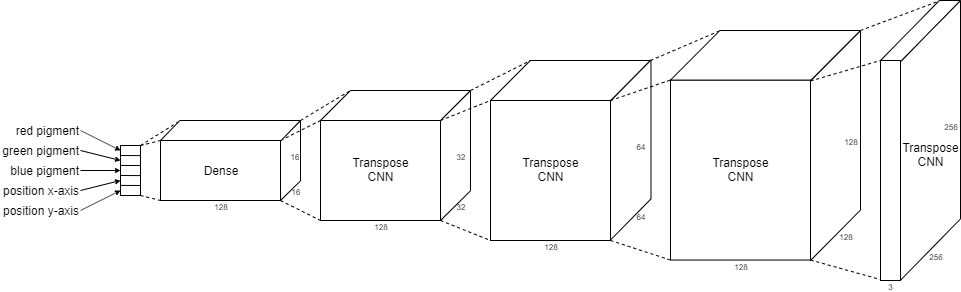

The diagram above was exported from draw.io. Its source (the exported page's mxGraphModel, read from the mxfile embedded in the PNG):
<mxGraphModel dx="865" dy="1614" grid="1" gridSize="10" guides="1" tooltips="1" connect="1" arrows="1" fold="1" page="1" pageScale="1" pageWidth="850" pageHeight="1100" math="0" shadow="0">
  <root>
    <mxCell id="0" />
    <mxCell id="1" parent="0" />
    <mxCell id="aelhdl-rh5SFELYhJ70Z-13" value="" style="shape=parallelogram;perimeter=parallelogramPerimeter;whiteSpace=wrap;html=1;size=0.2192078474109292;rotation=270;flipH=1;" vertex="1" parent="1">
      <mxGeometry x="950" y="69.75999999999999" width="280" height="60" as="geometry" />
    </mxCell>
    <mxCell id="aelhdl-rh5SFELYhJ70Z-10" value="" style="shape=parallelogram;perimeter=parallelogramPerimeter;whiteSpace=wrap;html=1;size=0.2192078474109292;rotation=270;flipH=1;" vertex="1" parent="1">
      <mxGeometry x="880" y="80" width="230" height="50" as="geometry" />
    </mxCell>
    <mxCell id="aelhdl-rh5SFELYhJ70Z-8" value="" style="shape=parallelogram;perimeter=parallelogramPerimeter;whiteSpace=wrap;html=1;size=0.24907415884512432;" vertex="1" parent="1">
      <mxGeometry x="650" y="20" width="160" height="40" as="geometry" />
    </mxCell>
    <mxCell id="aelhdl-rh5SFELYhJ70Z-7" value="" style="shape=parallelogram;perimeter=parallelogramPerimeter;whiteSpace=wrap;html=1;size=0.2284903327963641;rotation=270;flipH=1;" vertex="1" parent="1">
      <mxGeometry x="700.24" y="89.28" width="180" height="40.48" as="geometry" />
    </mxCell>
    <mxCell id="aelhdl-rh5SFELYhJ70Z-6" value="" style="shape=parallelogram;perimeter=parallelogramPerimeter;whiteSpace=wrap;html=1;size=0.2284903327963641;rotation=270;flipH=1;" vertex="1" parent="1">
      <mxGeometry x="550" y="100" width="130" height="30" as="geometry" />
    </mxCell>
    <mxCell id="aelhdl-rh5SFELYhJ70Z-5" value="" style="shape=parallelogram;perimeter=parallelogramPerimeter;whiteSpace=wrap;html=1;size=0.24536996064362787;rotation=270;flipH=1;" vertex="1" parent="1">
      <mxGeometry x="410" y="110" width="80" height="20" as="geometry" />
    </mxCell>
    <mxCell id="VCiSYmPJosyDy1nYti83-1" value="position x-axis" style="text;html=1;strokeColor=none;fillColor=none;align=right;verticalAlign=middle;whiteSpace=wrap;rounded=0;" parent="1" vertex="1">
      <mxGeometry x="160" y="140" width="80" height="20" as="geometry" />
    </mxCell>
    <mxCell id="VCiSYmPJosyDy1nYti83-2" value="position y-axis" style="text;html=1;strokeColor=none;fillColor=none;align=right;verticalAlign=middle;whiteSpace=wrap;rounded=0;" parent="1" vertex="1">
      <mxGeometry x="160" y="160" width="80" height="20" as="geometry" />
    </mxCell>
    <mxCell id="VCiSYmPJosyDy1nYti83-5" value="blue pigment" style="text;html=1;strokeColor=none;fillColor=none;align=right;verticalAlign=middle;whiteSpace=wrap;rounded=0;" parent="1" vertex="1">
      <mxGeometry x="160" y="120" width="80" height="20" as="geometry" />
    </mxCell>
    <mxCell id="VCiSYmPJosyDy1nYti83-6" value="green pigment" style="text;html=1;strokeColor=none;fillColor=none;align=right;verticalAlign=middle;whiteSpace=wrap;rounded=0;" parent="1" vertex="1">
      <mxGeometry x="160" y="100" width="80" height="20" as="geometry" />
    </mxCell>
    <mxCell id="VCiSYmPJosyDy1nYti83-7" value="red pigment" style="text;html=1;strokeColor=none;fillColor=none;align=right;verticalAlign=middle;whiteSpace=wrap;rounded=0;" parent="1" vertex="1">
      <mxGeometry x="160" y="80" width="80" height="20" as="geometry" />
    </mxCell>
    <mxCell id="VCiSYmPJosyDy1nYti83-8" value="" style="rounded=0;whiteSpace=wrap;html=1;align=right;" parent="1" vertex="1">
      <mxGeometry x="280" y="105" width="20" height="50" as="geometry" />
    </mxCell>
    <mxCell id="VCiSYmPJosyDy1nYti83-9" value="" style="endArrow=none;html=1;entryX=0.999;entryY=0.8;entryDx=0;entryDy=0;entryPerimeter=0;exitX=0;exitY=0.798;exitDx=0;exitDy=0;exitPerimeter=0;" parent="1" source="VCiSYmPJosyDy1nYti83-8" target="VCiSYmPJosyDy1nYti83-8" edge="1">
      <mxGeometry width="50" height="50" relative="1" as="geometry">
        <mxPoint x="279" y="145" as="sourcePoint" />
        <mxPoint x="330" y="165" as="targetPoint" />
      </mxGeometry>
    </mxCell>
    <mxCell id="VCiSYmPJosyDy1nYti83-10" value="" style="endArrow=none;html=1;entryX=0.999;entryY=0.8;entryDx=0;entryDy=0;entryPerimeter=0;exitX=0;exitY=0.798;exitDx=0;exitDy=0;exitPerimeter=0;" parent="1" edge="1">
      <mxGeometry width="50" height="50" relative="1" as="geometry">
        <mxPoint x="280.02" y="135" as="sourcePoint" />
        <mxPoint x="300" y="135.1" as="targetPoint" />
      </mxGeometry>
    </mxCell>
    <mxCell id="VCiSYmPJosyDy1nYti83-11" value="" style="endArrow=none;html=1;entryX=0.999;entryY=0.8;entryDx=0;entryDy=0;entryPerimeter=0;exitX=0;exitY=0.798;exitDx=0;exitDy=0;exitPerimeter=0;" parent="1" edge="1">
      <mxGeometry width="50" height="50" relative="1" as="geometry">
        <mxPoint x="280" y="124.94" as="sourcePoint" />
        <mxPoint x="299.98" y="125.03999999999999" as="targetPoint" />
      </mxGeometry>
    </mxCell>
    <mxCell id="VCiSYmPJosyDy1nYti83-12" value="" style="endArrow=none;html=1;entryX=0.999;entryY=0.8;entryDx=0;entryDy=0;entryPerimeter=0;exitX=0;exitY=0.798;exitDx=0;exitDy=0;exitPerimeter=0;" parent="1" edge="1">
      <mxGeometry width="50" height="50" relative="1" as="geometry">
        <mxPoint x="280" y="115" as="sourcePoint" />
        <mxPoint x="299.98" y="115.1" as="targetPoint" />
      </mxGeometry>
    </mxCell>
    <mxCell id="VCiSYmPJosyDy1nYti83-13" value="" style="endArrow=classic;html=1;entryX=0;entryY=0.1;entryDx=0;entryDy=0;entryPerimeter=0;exitX=1;exitY=0.5;exitDx=0;exitDy=0;spacing=2;jumpSize=5;endSize=3;" parent="1" source="VCiSYmPJosyDy1nYti83-7" target="VCiSYmPJosyDy1nYti83-8" edge="1">
      <mxGeometry width="50" height="50" relative="1" as="geometry">
        <mxPoint x="170" y="250" as="sourcePoint" />
        <mxPoint x="220" y="200" as="targetPoint" />
      </mxGeometry>
    </mxCell>
    <mxCell id="VCiSYmPJosyDy1nYti83-14" value="" style="endArrow=classic;html=1;entryX=0;entryY=0.3;entryDx=0;entryDy=0;entryPerimeter=0;exitX=1;exitY=0.5;exitDx=0;exitDy=0;spacing=2;jumpSize=5;endSize=3;" parent="1" source="VCiSYmPJosyDy1nYti83-6" target="VCiSYmPJosyDy1nYti83-8" edge="1">
      <mxGeometry width="50" height="50" relative="1" as="geometry">
        <mxPoint x="250" y="99.99999999999997" as="sourcePoint" />
        <mxPoint x="290" y="119.99999999999997" as="targetPoint" />
      </mxGeometry>
    </mxCell>
    <mxCell id="VCiSYmPJosyDy1nYti83-15" value="" style="endArrow=classic;html=1;entryX=0;entryY=0.5;entryDx=0;entryDy=0;exitX=1;exitY=0.5;exitDx=0;exitDy=0;spacing=2;jumpSize=5;endSize=3;" parent="1" source="VCiSYmPJosyDy1nYti83-5" target="VCiSYmPJosyDy1nYti83-8" edge="1">
      <mxGeometry width="50" height="50" relative="1" as="geometry">
        <mxPoint x="260" y="109.99999999999997" as="sourcePoint" />
        <mxPoint x="300" y="129.99999999999997" as="targetPoint" />
      </mxGeometry>
    </mxCell>
    <mxCell id="VCiSYmPJosyDy1nYti83-16" value="" style="endArrow=classic;html=1;exitX=1;exitY=0.5;exitDx=0;exitDy=0;spacing=2;jumpSize=5;endSize=3;entryX=0;entryY=0.7;entryDx=0;entryDy=0;entryPerimeter=0;" parent="1" source="VCiSYmPJosyDy1nYti83-1" target="VCiSYmPJosyDy1nYti83-8" edge="1">
      <mxGeometry width="50" height="50" relative="1" as="geometry">
        <mxPoint x="270" y="119.99999999999997" as="sourcePoint" />
        <mxPoint x="270" y="140" as="targetPoint" />
      </mxGeometry>
    </mxCell>
    <mxCell id="VCiSYmPJosyDy1nYti83-17" value="" style="endArrow=classic;html=1;entryX=0;entryY=0.9;entryDx=0;entryDy=0;entryPerimeter=0;exitX=1;exitY=0.5;exitDx=0;exitDy=0;spacing=2;jumpSize=5;endSize=3;" parent="1" source="VCiSYmPJosyDy1nYti83-2" target="VCiSYmPJosyDy1nYti83-8" edge="1">
      <mxGeometry width="50" height="50" relative="1" as="geometry">
        <mxPoint x="280" y="129.99999999999997" as="sourcePoint" />
        <mxPoint x="320" y="149.99999999999997" as="targetPoint" />
      </mxGeometry>
    </mxCell>
    <mxCell id="VCiSYmPJosyDy1nYti83-19" value="" style="rounded=0;whiteSpace=wrap;html=1;align=right;" parent="1" vertex="1">
      <mxGeometry x="320" y="100" width="120" height="60" as="geometry" />
    </mxCell>
    <mxCell id="VCiSYmPJosyDy1nYti83-25" value="" style="rounded=0;whiteSpace=wrap;html=1;align=right;" parent="1" vertex="1">
      <mxGeometry x="480" y="80" width="120" height="100" as="geometry" />
    </mxCell>
    <mxCell id="VCiSYmPJosyDy1nYti83-31" value="" style="rounded=0;whiteSpace=wrap;html=1;align=right;" parent="1" vertex="1">
      <mxGeometry x="650" y="60" width="120" height="140" as="geometry" />
    </mxCell>
    <mxCell id="VCiSYmPJosyDy1nYti83-37" value="" style="rounded=0;whiteSpace=wrap;html=1;align=right;" parent="1" vertex="1">
      <mxGeometry x="830" y="39.52" width="140" height="180" as="geometry" />
    </mxCell>
    <mxCell id="VCiSYmPJosyDy1nYti83-50" value="" style="rounded=0;whiteSpace=wrap;html=1;align=right;" parent="1" vertex="1">
      <mxGeometry x="1040" y="20" width="20" height="220" as="geometry" />
    </mxCell>
    <mxCell id="VCiSYmPJosyDy1nYti83-58" value="" style="endArrow=none;dashed=1;html=1;strokeColor=#000000;strokeWidth=1;entryX=0;entryY=1;entryDx=0;entryDy=0;exitX=1;exitY=1;exitDx=0;exitDy=0;" parent="1" source="VCiSYmPJosyDy1nYti83-8" target="VCiSYmPJosyDy1nYti83-19" edge="1">
      <mxGeometry width="50" height="50" relative="1" as="geometry">
        <mxPoint x="180" y="310" as="sourcePoint" />
        <mxPoint x="230" y="260" as="targetPoint" />
      </mxGeometry>
    </mxCell>
    <mxCell id="VCiSYmPJosyDy1nYti83-59" value="" style="endArrow=none;dashed=1;html=1;strokeColor=#000000;strokeWidth=1;exitX=1;exitY=0;exitDx=0;exitDy=0;" parent="1" source="VCiSYmPJosyDy1nYti83-8" edge="1">
      <mxGeometry width="50" height="50" relative="1" as="geometry">
        <mxPoint x="180" y="310" as="sourcePoint" />
        <mxPoint x="340" y="80" as="targetPoint" />
      </mxGeometry>
    </mxCell>
    <mxCell id="VCiSYmPJosyDy1nYti83-60" value="" style="endArrow=none;dashed=1;html=1;strokeColor=#000000;strokeWidth=1;exitX=1;exitY=0;exitDx=0;exitDy=0;" parent="1" edge="1">
      <mxGeometry width="50" height="50" relative="1" as="geometry">
        <mxPoint x="300" y="105" as="sourcePoint" />
        <mxPoint x="320" y="100" as="targetPoint" />
      </mxGeometry>
    </mxCell>
    <mxCell id="VCiSYmPJosyDy1nYti83-61" value="" style="endArrow=none;dashed=1;html=1;strokeColor=#000000;strokeWidth=1;entryX=0;entryY=0;entryDx=0;entryDy=0;exitX=1;exitY=0;exitDx=0;exitDy=0;" parent="1" target="VCiSYmPJosyDy1nYti83-25" edge="1">
      <mxGeometry width="50" height="50" relative="1" as="geometry">
        <mxPoint x="440" y="100" as="sourcePoint" />
        <mxPoint x="460" y="95" as="targetPoint" />
      </mxGeometry>
    </mxCell>
    <mxCell id="VCiSYmPJosyDy1nYti83-62" value="" style="endArrow=none;dashed=1;html=1;strokeColor=#000000;strokeWidth=1;entryX=0;entryY=0;entryDx=0;entryDy=0;exitX=1;exitY=0;exitDx=0;exitDy=0;" parent="1" target="VCiSYmPJosyDy1nYti83-31" edge="1">
      <mxGeometry width="50" height="50" relative="1" as="geometry">
        <mxPoint x="600" y="80" as="sourcePoint" />
        <mxPoint x="640" y="60" as="targetPoint" />
      </mxGeometry>
    </mxCell>
    <mxCell id="VCiSYmPJosyDy1nYti83-63" value="" style="endArrow=none;dashed=1;html=1;strokeColor=#000000;strokeWidth=1;entryX=0;entryY=0;entryDx=0;entryDy=0;exitX=1;exitY=0;exitDx=0;exitDy=0;" parent="1" target="VCiSYmPJosyDy1nYti83-37" edge="1">
      <mxGeometry width="50" height="50" relative="1" as="geometry">
        <mxPoint x="770" y="60" as="sourcePoint" />
        <mxPoint x="820" y="40" as="targetPoint" />
      </mxGeometry>
    </mxCell>
    <mxCell id="VCiSYmPJosyDy1nYti83-64" value="" style="endArrow=none;dashed=1;html=1;strokeColor=#000000;strokeWidth=1;exitX=1;exitY=0;exitDx=0;exitDy=0;" parent="1" edge="1">
      <mxGeometry width="50" height="50" relative="1" as="geometry">
        <mxPoint x="970" y="40.480000000000004" as="sourcePoint" />
        <mxPoint x="1040" y="20" as="targetPoint" />
      </mxGeometry>
    </mxCell>
    <mxCell id="VCiSYmPJosyDy1nYti83-66" value="" style="endArrow=none;dashed=1;html=1;strokeColor=#000000;strokeWidth=1;exitX=1;exitY=0;exitDx=0;exitDy=0;" parent="1" edge="1">
      <mxGeometry width="50" height="50" relative="1" as="geometry">
        <mxPoint x="630" y="50" as="sourcePoint" />
        <mxPoint x="690" y="20" as="targetPoint" />
      </mxGeometry>
    </mxCell>
    <mxCell id="VCiSYmPJosyDy1nYti83-67" value="" style="endArrow=none;dashed=1;html=1;strokeColor=#000000;strokeWidth=1;" parent="1" edge="1">
      <mxGeometry width="50" height="50" relative="1" as="geometry">
        <mxPoint x="460" y="80" as="sourcePoint" />
        <mxPoint x="510" y="50" as="targetPoint" />
      </mxGeometry>
    </mxCell>
    <mxCell id="VCiSYmPJosyDy1nYti83-68" value="" style="endArrow=none;dashed=1;html=1;strokeColor=#000000;strokeWidth=1;exitX=1;exitY=0;exitDx=0;exitDy=0;" parent="1" edge="1">
      <mxGeometry width="50" height="50" relative="1" as="geometry">
        <mxPoint x="810" y="20" as="sourcePoint" />
        <mxPoint x="880" y="-10" as="targetPoint" />
      </mxGeometry>
    </mxCell>
    <mxCell id="VCiSYmPJosyDy1nYti83-69" value="" style="endArrow=none;dashed=1;html=1;strokeColor=#000000;strokeWidth=1;exitX=1;exitY=0;exitDx=0;exitDy=0;" parent="1" edge="1">
      <mxGeometry width="50" height="50" relative="1" as="geometry">
        <mxPoint x="1020" y="-10" as="sourcePoint" />
        <mxPoint x="1100" y="-40" as="targetPoint" />
      </mxGeometry>
    </mxCell>
    <mxCell id="VCiSYmPJosyDy1nYti83-70" value="" style="endArrow=none;dashed=1;html=1;strokeColor=#000000;strokeWidth=1;" parent="1" edge="1">
      <mxGeometry width="50" height="50" relative="1" as="geometry">
        <mxPoint x="440" y="160" as="sourcePoint" />
        <mxPoint x="480" y="180" as="targetPoint" />
      </mxGeometry>
    </mxCell>
    <mxCell id="VCiSYmPJosyDy1nYti83-71" value="" style="endArrow=none;dashed=1;html=1;strokeColor=#000000;strokeWidth=1;" parent="1" edge="1">
      <mxGeometry width="50" height="50" relative="1" as="geometry">
        <mxPoint x="600" y="180" as="sourcePoint" />
        <mxPoint x="650" y="200" as="targetPoint" />
      </mxGeometry>
    </mxCell>
    <mxCell id="VCiSYmPJosyDy1nYti83-72" value="" style="endArrow=none;dashed=1;html=1;strokeColor=#000000;strokeWidth=1;exitX=1;exitY=1;exitDx=0;exitDy=0;" parent="1" source="VCiSYmPJosyDy1nYti83-31" edge="1">
      <mxGeometry width="50" height="50" relative="1" as="geometry">
        <mxPoint x="780" y="199.52" as="sourcePoint" />
        <mxPoint x="830" y="219.52" as="targetPoint" />
      </mxGeometry>
    </mxCell>
    <mxCell id="VCiSYmPJosyDy1nYti83-73" value="" style="endArrow=none;dashed=1;html=1;strokeColor=#000000;strokeWidth=1;exitX=1;exitY=1;exitDx=0;exitDy=0;" parent="1" source="VCiSYmPJosyDy1nYti83-37" edge="1">
      <mxGeometry width="50" height="50" relative="1" as="geometry">
        <mxPoint x="980" y="219.52" as="sourcePoint" />
        <mxPoint x="1040" y="239.04" as="targetPoint" />
      </mxGeometry>
    </mxCell>
    <mxCell id="VCiSYmPJosyDy1nYti83-74" value="&lt;font style=&quot;font-size: 8px&quot;&gt;128&lt;/font&gt;" style="text;html=1;strokeColor=none;fillColor=none;align=center;verticalAlign=middle;whiteSpace=wrap;rounded=0;" parent="1" vertex="1">
      <mxGeometry x="370" y="160" width="20" height="10" as="geometry" />
    </mxCell>
    <mxCell id="VCiSYmPJosyDy1nYti83-76" value="&lt;font style=&quot;font-size: 8px&quot;&gt;128&lt;/font&gt;" style="text;html=1;strokeColor=none;fillColor=none;align=center;verticalAlign=middle;whiteSpace=wrap;rounded=0;" parent="1" vertex="1">
      <mxGeometry x="530" y="180" width="20" height="10" as="geometry" />
    </mxCell>
    <mxCell id="VCiSYmPJosyDy1nYti83-77" value="&lt;font style=&quot;font-size: 8px&quot;&gt;128&lt;/font&gt;" style="text;html=1;strokeColor=none;fillColor=none;align=center;verticalAlign=middle;whiteSpace=wrap;rounded=0;" parent="1" vertex="1">
      <mxGeometry x="700" y="200" width="20" height="10" as="geometry" />
    </mxCell>
    <mxCell id="VCiSYmPJosyDy1nYti83-78" value="&lt;font style=&quot;font-size: 8px&quot;&gt;128&lt;/font&gt;" style="text;html=1;strokeColor=none;fillColor=none;align=center;verticalAlign=middle;whiteSpace=wrap;rounded=0;" parent="1" vertex="1">
      <mxGeometry x="890" y="219.52" width="20" height="10" as="geometry" />
    </mxCell>
    <mxCell id="VCiSYmPJosyDy1nYti83-79" value="&lt;font style=&quot;font-size: 8px&quot;&gt;3&lt;/font&gt;" style="text;html=1;strokeColor=none;fillColor=none;align=center;verticalAlign=middle;whiteSpace=wrap;rounded=0;" parent="1" vertex="1">
      <mxGeometry x="1040" y="240" width="20" height="10" as="geometry" />
    </mxCell>
    <mxCell id="VCiSYmPJosyDy1nYti83-80" value="&lt;span style=&quot;font-size: 8px&quot;&gt;256&lt;/span&gt;" style="text;html=1;strokeColor=none;fillColor=none;align=center;verticalAlign=middle;whiteSpace=wrap;rounded=0;" parent="1" vertex="1">
      <mxGeometry x="1080" y="209.52" width="30" height="10" as="geometry" />
    </mxCell>
    <mxCell id="VCiSYmPJosyDy1nYti83-82" value="&lt;span style=&quot;font-size: 8px&quot;&gt;256&lt;/span&gt;" style="text;html=1;strokeColor=none;fillColor=none;align=center;verticalAlign=middle;whiteSpace=wrap;rounded=0;" parent="1" vertex="1">
      <mxGeometry x="1100" y="80" width="20" height="10" as="geometry" />
    </mxCell>
    <mxCell id="VCiSYmPJosyDy1nYti83-83" value="&lt;span style=&quot;font-size: 8px&quot;&gt;128&lt;/span&gt;&lt;span style=&quot;color: rgba(0 , 0 , 0 , 0) ; font-family: monospace ; font-size: 0px ; white-space: nowrap&quot;&gt;%3CmxGraphModel%3E%3Croot%3E%3CmxCell%20id%3D%220%22%2F%3E%3CmxCell%20id%3D%221%22%20parent%3D%220%22%2F%3E%3CmxCell%20id%3D%222%22%20value%3D%22%26lt%3Bspan%20style%3D%26quot%3Bfont-size%3A%208px%26quot%3B%26gt%3B256%26lt%3B%2Fspan%26gt%3B%22%20style%3D%22text%3Bhtml%3D1%3BstrokeColor%3Dnone%3BfillColor%3Dnone%3Balign%3Dcenter%3BverticalAlign%3Dmiddle%3BwhiteSpace%3Dwrap%3Brounded%3D0%3B%22%20vertex%3D%221%22%20parent%3D%221%22%3E%3CmxGeometry%20x%3D%221080%22%20y%3D%22209.52%22%20width%3D%2230%22%20height%3D%2210%22%20as%3D%22geometry%22%2F%3E%3C%2FmxCell%3E%3C%2Froot%3E%3C%2FmxGraphModel%3E&lt;/span&gt;" style="text;html=1;strokeColor=none;fillColor=none;align=center;verticalAlign=middle;whiteSpace=wrap;rounded=0;" parent="1" vertex="1">
      <mxGeometry x="990" y="190" width="30" height="10" as="geometry" />
    </mxCell>
    <mxCell id="VCiSYmPJosyDy1nYti83-84" value="&lt;span style=&quot;font-size: 8px&quot;&gt;128&lt;/span&gt;&lt;span style=&quot;color: rgba(0 , 0 , 0 , 0) ; font-family: monospace ; font-size: 0px ; white-space: nowrap&quot;&gt;%3CmxGraphModel%3E%3Croot%3E%3CmxCell%20id%3D%220%22%2F%3E%3CmxCell%20id%3D%221%22%20parent%3D%220%22%2F%3E%3CmxCell%20id%3D%222%22%20value%3D%22%26lt%3Bspan%20style%3D%26quot%3Bfont-size%3A%208px%26quot%3B%26gt%3B256%26lt%3B%2Fspan%26gt%3B%22%20style%3D%22text%3Bhtml%3D1%3BstrokeColor%3Dnone%3BfillColor%3Dnone%3Balign%3Dcenter%3BverticalAlign%3Dmiddle%3BwhiteSpace%3Dwrap%3Brounded%3D0%3B%22%20vertex%3D%221%22%20parent%3D%221%22%3E%3CmxGeometry%20x%3D%221080%22%20y%3D%22209.52%22%20width%3D%2230%22%20height%3D%2210%22%20as%3D%22geometry%22%2F%3E%3C%2FmxCell%3E%3C%2Froot%3E%3C%2FmxGraphModel%3E&lt;/span&gt;" style="text;html=1;strokeColor=none;fillColor=none;align=center;verticalAlign=middle;whiteSpace=wrap;rounded=0;" parent="1" vertex="1">
      <mxGeometry x="1000" y="95" width="20" height="10" as="geometry" />
    </mxCell>
    <mxCell id="VCiSYmPJosyDy1nYti83-87" value="&lt;span style=&quot;font-size: 8px&quot;&gt;64&lt;/span&gt;" style="text;html=1;strokeColor=none;fillColor=none;align=center;verticalAlign=middle;whiteSpace=wrap;rounded=0;" parent="1" vertex="1">
      <mxGeometry x="790" y="170" width="20" height="10" as="geometry" />
    </mxCell>
    <mxCell id="VCiSYmPJosyDy1nYti83-88" value="&lt;span style=&quot;font-size: 8px&quot;&gt;64&lt;/span&gt;" style="text;html=1;strokeColor=none;fillColor=none;align=center;verticalAlign=middle;whiteSpace=wrap;rounded=0;" parent="1" vertex="1">
      <mxGeometry x="790" y="100" width="20" height="10" as="geometry" />
    </mxCell>
    <mxCell id="VCiSYmPJosyDy1nYti83-90" value="&lt;span style=&quot;font-size: 8px&quot;&gt;32&lt;/span&gt;" style="text;html=1;strokeColor=none;fillColor=none;align=center;verticalAlign=middle;whiteSpace=wrap;rounded=0;" parent="1" vertex="1">
      <mxGeometry x="610" y="160" width="20" height="10" as="geometry" />
    </mxCell>
    <mxCell id="VCiSYmPJosyDy1nYti83-91" value="&lt;span style=&quot;font-size: 8px&quot;&gt;32&lt;/span&gt;" style="text;html=1;strokeColor=none;fillColor=none;align=center;verticalAlign=middle;whiteSpace=wrap;rounded=0;" parent="1" vertex="1">
      <mxGeometry x="610" y="110" width="20" height="10" as="geometry" />
    </mxCell>
    <mxCell id="VCiSYmPJosyDy1nYti83-92" value="&lt;span style=&quot;font-size: 8px&quot;&gt;16&lt;/span&gt;&lt;span style=&quot;color: rgba(0 , 0 , 0 , 0) ; font-family: monospace ; font-size: 0px ; white-space: nowrap&quot;&gt;%3CmxGraphModel%3E%3Croot%3E%3CmxCell%20id%3D%220%22%2F%3E%3CmxCell%20id%3D%221%22%20parent%3D%220%22%2F%3E%3CmxCell%20id%3D%222%22%20value%3D%22%26lt%3Bspan%20style%3D%26quot%3Bfont-size%3A%208px%26quot%3B%26gt%3B32%26lt%3B%2Fspan%26gt%3B%22%20style%3D%22text%3Bhtml%3D1%3BstrokeColor%3Dnone%3BfillColor%3Dnone%3Balign%3Dcenter%3BverticalAlign%3Dmiddle%3BwhiteSpace%3Dwrap%3Brounded%3D0%3B%22%20vertex%3D%221%22%20parent%3D%221%22%3E%3CmxGeometry%20x%3D%22610%22%20y%3D%22110%22%20width%3D%2220%22%20height%3D%2210%22%20as%3D%22geometry%22%2F%3E%3C%2FmxCell%3E%3C%2Froot%3E%3C%2FmxGraphModel%3E&lt;/span&gt;" style="text;html=1;strokeColor=none;fillColor=none;align=center;verticalAlign=middle;whiteSpace=wrap;rounded=0;" parent="1" vertex="1">
      <mxGeometry x="450" y="110" width="8" height="10" as="geometry" />
    </mxCell>
    <mxCell id="VCiSYmPJosyDy1nYti83-93" value="&lt;span style=&quot;font-size: 8px&quot;&gt;16&lt;/span&gt;&lt;span style=&quot;color: rgba(0 , 0 , 0 , 0) ; font-family: monospace ; font-size: 0px ; white-space: nowrap&quot;&gt;%3CmxGraphModel%3E%3Croot%3E%3CmxCell%20id%3D%220%22%2F%3E%3CmxCell%20id%3D%221%22%20parent%3D%220%22%2F%3E%3CmxCell%20id%3D%222%22%20value%3D%22%26lt%3Bspan%20style%3D%26quot%3Bfont-size%3A%208px%26quot%3B%26gt%3B32%26lt%3B%2Fspan%26gt%3B%22%20style%3D%22text%3Bhtml%3D1%3BstrokeColor%3Dnone%3BfillColor%3Dnone%3Balign%3Dcenter%3BverticalAlign%3Dmiddle%3BwhiteSpace%3Dwrap%3Brounded%3D0%3B%22%20vertex%3D%221%22%20parent%3D%221%22%3E%3CmxGeometry%20x%3D%22610%22%20y%3D%22110%22%20width%3D%2220%22%20height%3D%2210%22%20as%3D%22geometry%22%2F%3E%3C%2FmxCell%3E%3C%2Froot%3E%3C%2FmxGraphModel%3E&lt;/span&gt;" style="text;html=1;strokeColor=none;fillColor=none;align=center;verticalAlign=middle;whiteSpace=wrap;rounded=0;" parent="1" vertex="1">
      <mxGeometry x="450" y="145" width="10" height="10" as="geometry" />
    </mxCell>
    <mxCell id="VCiSYmPJosyDy1nYti83-94" value="Dense" style="text;html=1;strokeColor=none;fillColor=none;align=center;verticalAlign=middle;whiteSpace=wrap;rounded=0;" parent="1" vertex="1">
      <mxGeometry x="360" y="120" width="40" height="20" as="geometry" />
    </mxCell>
    <mxCell id="VCiSYmPJosyDy1nYti83-95" value="Transpose CNN" style="text;html=1;strokeColor=none;fillColor=none;align=center;verticalAlign=middle;whiteSpace=wrap;rounded=0;" parent="1" vertex="1">
      <mxGeometry x="520" y="119.52" width="40" height="20" as="geometry" />
    </mxCell>
    <mxCell id="VCiSYmPJosyDy1nYti83-96" value="Transpose CNN" style="text;html=1;strokeColor=none;fillColor=none;align=center;verticalAlign=middle;whiteSpace=wrap;rounded=0;" parent="1" vertex="1">
      <mxGeometry x="690" y="119.51999999999998" width="40" height="20" as="geometry" />
    </mxCell>
    <mxCell id="VCiSYmPJosyDy1nYti83-97" value="Transpose CNN" style="text;html=1;strokeColor=none;fillColor=none;align=center;verticalAlign=middle;whiteSpace=wrap;rounded=0;" parent="1" vertex="1">
      <mxGeometry x="880" y="119.51999999999998" width="40" height="20" as="geometry" />
    </mxCell>
    <mxCell id="VCiSYmPJosyDy1nYti83-98" value="Transpose CNN" style="text;html=1;strokeColor=none;fillColor=none;align=center;verticalAlign=middle;whiteSpace=wrap;rounded=0;" parent="1" vertex="1">
      <mxGeometry x="1070" y="104.99999999999997" width="40" height="20" as="geometry" />
    </mxCell>
    <mxCell id="aelhdl-rh5SFELYhJ70Z-2" value="" style="shape=parallelogram;perimeter=parallelogramPerimeter;whiteSpace=wrap;html=1;" vertex="1" parent="1">
      <mxGeometry x="480" y="50.000000000000014" width="150" height="30" as="geometry" />
    </mxCell>
    <mxCell id="aelhdl-rh5SFELYhJ70Z-4" value="" style="shape=parallelogram;perimeter=parallelogramPerimeter;whiteSpace=wrap;html=1;size=0.13866681134259276;" vertex="1" parent="1">
      <mxGeometry x="320" y="80" width="140" height="20" as="geometry" />
    </mxCell>
    <mxCell id="aelhdl-rh5SFELYhJ70Z-9" value="" style="shape=parallelogram;perimeter=parallelogramPerimeter;whiteSpace=wrap;html=1;size=0.2601169876187868;" vertex="1" parent="1">
      <mxGeometry x="830" y="-10" width="190" height="49.57" as="geometry" />
    </mxCell>
    <mxCell id="aelhdl-rh5SFELYhJ70Z-11" value="" style="shape=parallelogram;perimeter=parallelogramPerimeter;whiteSpace=wrap;html=1;size=0.7361903599330352;" vertex="1" parent="1">
      <mxGeometry x="1040" y="-40" width="80" height="60" as="geometry" />
    </mxCell>
  </root>
</mxGraphModel>